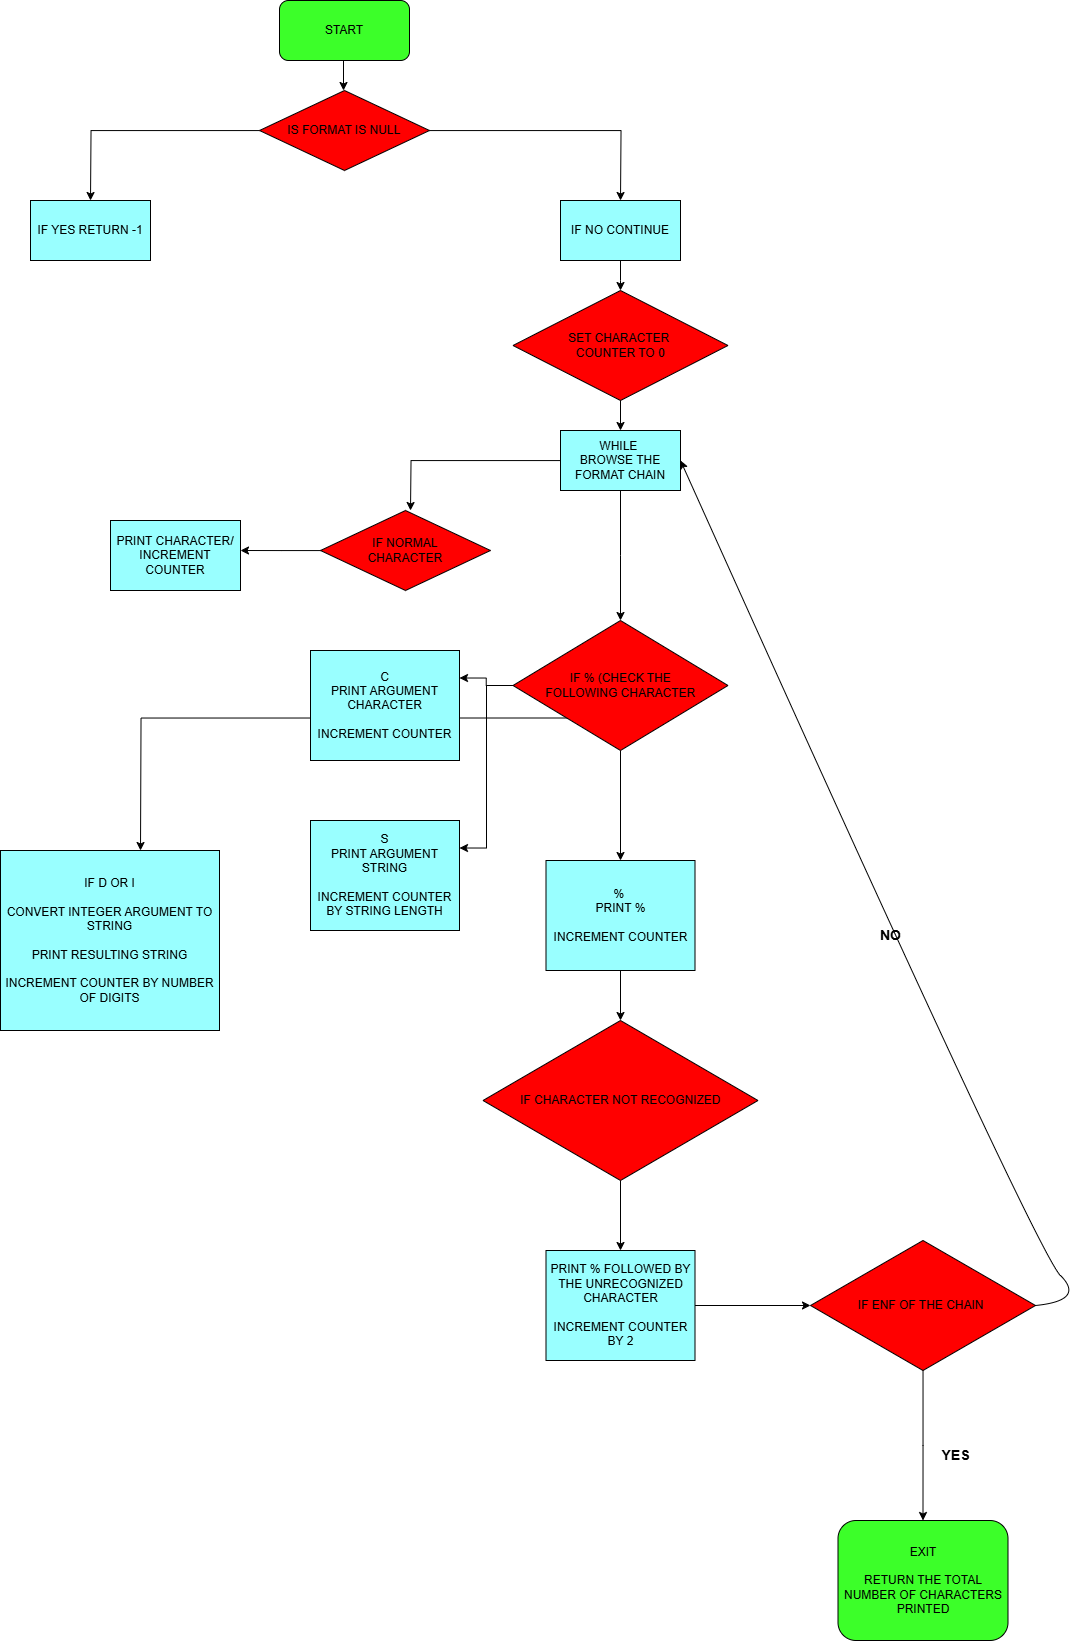

The diagram above was exported from draw.io. Its source (the exported page's mxGraphModel, read from the mxfile embedded in the PNG):
<mxGraphModel dx="1720" dy="1865" grid="1" gridSize="10" guides="1" tooltips="1" connect="1" arrows="1" fold="1" page="1" pageScale="1" pageWidth="827" pageHeight="1169" math="0" shadow="0">
  <root>
    <mxCell id="0" />
    <mxCell id="1" parent="0" />
    <mxCell id="67NqaBxBAHrcGL6LRNju-3" value="START" style="rounded=1;whiteSpace=wrap;html=1;fillColor=#3CFF29;" parent="1" vertex="1">
      <mxGeometry x="349" y="-520" width="130" height="60" as="geometry" />
    </mxCell>
    <mxCell id="67NqaBxBAHrcGL6LRNju-4" value="" style="endArrow=classic;html=1;rounded=0;" parent="1" edge="1">
      <mxGeometry width="50" height="50" relative="1" as="geometry">
        <mxPoint x="413" y="-460" as="sourcePoint" />
        <mxPoint x="413" y="-430" as="targetPoint" />
        <Array as="points" />
      </mxGeometry>
    </mxCell>
    <mxCell id="67NqaBxBAHrcGL6LRNju-8" style="edgeStyle=orthogonalEdgeStyle;rounded=0;orthogonalLoop=1;jettySize=auto;html=1;" parent="1" source="67NqaBxBAHrcGL6LRNju-5" edge="1">
      <mxGeometry relative="1" as="geometry">
        <mxPoint x="160" y="-320" as="targetPoint" />
      </mxGeometry>
    </mxCell>
    <mxCell id="67NqaBxBAHrcGL6LRNju-10" style="edgeStyle=orthogonalEdgeStyle;rounded=0;orthogonalLoop=1;jettySize=auto;html=1;" parent="1" source="67NqaBxBAHrcGL6LRNju-5" edge="1">
      <mxGeometry relative="1" as="geometry">
        <mxPoint x="690" y="-320" as="targetPoint" />
      </mxGeometry>
    </mxCell>
    <mxCell id="67NqaBxBAHrcGL6LRNju-5" value="IS FORMAT IS NULL" style="rhombus;whiteSpace=wrap;html=1;fillColor=#FF0000;" parent="1" vertex="1">
      <mxGeometry x="329" y="-430" width="170" height="80" as="geometry" />
    </mxCell>
    <mxCell id="67NqaBxBAHrcGL6LRNju-9" value="IF YES RETURN -1" style="rounded=0;whiteSpace=wrap;html=1;fillColor=#99FFFF;" parent="1" vertex="1">
      <mxGeometry x="100" y="-320" width="120" height="60" as="geometry" />
    </mxCell>
    <mxCell id="67NqaBxBAHrcGL6LRNju-13" style="edgeStyle=orthogonalEdgeStyle;rounded=0;orthogonalLoop=1;jettySize=auto;html=1;" parent="1" source="67NqaBxBAHrcGL6LRNju-11" edge="1">
      <mxGeometry relative="1" as="geometry">
        <mxPoint x="690" y="-230" as="targetPoint" />
      </mxGeometry>
    </mxCell>
    <mxCell id="67NqaBxBAHrcGL6LRNju-11" value="IF NO CONTINUE" style="rounded=0;whiteSpace=wrap;html=1;fillColor=#99FFFF;" parent="1" vertex="1">
      <mxGeometry x="630" y="-320" width="120" height="60" as="geometry" />
    </mxCell>
    <mxCell id="67NqaBxBAHrcGL6LRNju-15" value="SET CHARACTER&amp;nbsp;&lt;div&gt;COUNTER TO 0&lt;/div&gt;" style="rhombus;whiteSpace=wrap;html=1;fillColor=#FF0000;" parent="1" vertex="1">
      <mxGeometry x="582.5" y="-230" width="215" height="110" as="geometry" />
    </mxCell>
    <mxCell id="67NqaBxBAHrcGL6LRNju-17" value="" style="endArrow=classic;html=1;rounded=0;" parent="1" edge="1">
      <mxGeometry width="50" height="50" relative="1" as="geometry">
        <mxPoint x="690" y="-120" as="sourcePoint" />
        <mxPoint x="690" y="-90" as="targetPoint" />
      </mxGeometry>
    </mxCell>
    <mxCell id="67NqaBxBAHrcGL6LRNju-22" style="edgeStyle=orthogonalEdgeStyle;rounded=0;orthogonalLoop=1;jettySize=auto;html=1;" parent="1" source="67NqaBxBAHrcGL6LRNju-18" edge="1">
      <mxGeometry relative="1" as="geometry">
        <mxPoint x="480" y="-10" as="targetPoint" />
      </mxGeometry>
    </mxCell>
    <mxCell id="67NqaBxBAHrcGL6LRNju-28" style="edgeStyle=orthogonalEdgeStyle;rounded=0;orthogonalLoop=1;jettySize=auto;html=1;" parent="1" source="67NqaBxBAHrcGL6LRNju-18" edge="1">
      <mxGeometry relative="1" as="geometry">
        <mxPoint x="690" y="100" as="targetPoint" />
      </mxGeometry>
    </mxCell>
    <mxCell id="67NqaBxBAHrcGL6LRNju-18" value="WHILE&amp;nbsp;&lt;div&gt;BROWSE THE FORMAT CHAIN&lt;/div&gt;" style="rounded=0;whiteSpace=wrap;html=1;fillColor=#99FFFF;" parent="1" vertex="1">
      <mxGeometry x="630" y="-90" width="120" height="60" as="geometry" />
    </mxCell>
    <mxCell id="67NqaBxBAHrcGL6LRNju-26" style="edgeStyle=orthogonalEdgeStyle;rounded=0;orthogonalLoop=1;jettySize=auto;html=1;" parent="1" source="67NqaBxBAHrcGL6LRNju-21" edge="1">
      <mxGeometry relative="1" as="geometry">
        <mxPoint x="310" y="30" as="targetPoint" />
      </mxGeometry>
    </mxCell>
    <mxCell id="67NqaBxBAHrcGL6LRNju-21" value="IF NORMAL&lt;div&gt;CHARACTER&lt;/div&gt;" style="rhombus;whiteSpace=wrap;html=1;fillColor=#FF0000;" parent="1" vertex="1">
      <mxGeometry x="390" y="-10" width="170" height="80" as="geometry" />
    </mxCell>
    <mxCell id="67NqaBxBAHrcGL6LRNju-25" value="PRINT CHARACTER/&lt;div&gt;INCREMENT COUNTER&lt;/div&gt;" style="rounded=0;whiteSpace=wrap;html=1;fillColor=#99FFFF;" parent="1" vertex="1">
      <mxGeometry x="180" width="130" height="70" as="geometry" />
    </mxCell>
    <mxCell id="67NqaBxBAHrcGL6LRNju-32" style="edgeStyle=orthogonalEdgeStyle;rounded=0;orthogonalLoop=1;jettySize=auto;html=1;entryX=1;entryY=0.25;entryDx=0;entryDy=0;" parent="1" source="67NqaBxBAHrcGL6LRNju-29" target="67NqaBxBAHrcGL6LRNju-31" edge="1">
      <mxGeometry relative="1" as="geometry" />
    </mxCell>
    <mxCell id="67NqaBxBAHrcGL6LRNju-34" style="edgeStyle=orthogonalEdgeStyle;rounded=0;orthogonalLoop=1;jettySize=auto;html=1;entryX=1;entryY=0.25;entryDx=0;entryDy=0;" parent="1" source="67NqaBxBAHrcGL6LRNju-29" target="67NqaBxBAHrcGL6LRNju-33" edge="1">
      <mxGeometry relative="1" as="geometry">
        <Array as="points">
          <mxPoint x="556" y="165" />
          <mxPoint x="556" y="327" />
        </Array>
      </mxGeometry>
    </mxCell>
    <mxCell id="67NqaBxBAHrcGL6LRNju-36" style="edgeStyle=orthogonalEdgeStyle;rounded=0;orthogonalLoop=1;jettySize=auto;html=1;entryX=0.5;entryY=0;entryDx=0;entryDy=0;" parent="1" source="67NqaBxBAHrcGL6LRNju-29" target="67NqaBxBAHrcGL6LRNju-35" edge="1">
      <mxGeometry relative="1" as="geometry" />
    </mxCell>
    <mxCell id="D-rlNcvXXu-BFm4v9La0-3" style="edgeStyle=orthogonalEdgeStyle;rounded=0;orthogonalLoop=1;jettySize=auto;html=1;exitX=0;exitY=1;exitDx=0;exitDy=0;" edge="1" parent="1" source="67NqaBxBAHrcGL6LRNju-29">
      <mxGeometry relative="1" as="geometry">
        <mxPoint x="210" y="330" as="targetPoint" />
      </mxGeometry>
    </mxCell>
    <mxCell id="67NqaBxBAHrcGL6LRNju-29" value="IF % (CHECK THE&lt;div&gt;FOLLOWING CHARACTER&lt;/div&gt;" style="rhombus;whiteSpace=wrap;html=1;fillColor=#FF0000;" parent="1" vertex="1">
      <mxGeometry x="582.5" y="100" width="215" height="130" as="geometry" />
    </mxCell>
    <mxCell id="67NqaBxBAHrcGL6LRNju-31" value="C&lt;div&gt;PRINT ARGUMENT CHARACTER&lt;/div&gt;&lt;div&gt;&lt;br&gt;&lt;/div&gt;&lt;div&gt;INCREMENT COUNTER&lt;/div&gt;" style="rounded=0;whiteSpace=wrap;html=1;fillColor=#99FFFF;" parent="1" vertex="1">
      <mxGeometry x="380" y="130" width="149" height="110" as="geometry" />
    </mxCell>
    <mxCell id="67NqaBxBAHrcGL6LRNju-33" value="S&lt;div&gt;PRINT ARGUMENT STRING&lt;/div&gt;&lt;div&gt;&lt;br&gt;&lt;/div&gt;&lt;div&gt;INCREMENT COUNTER BY STRING LENGTH&lt;/div&gt;" style="rounded=0;whiteSpace=wrap;html=1;fillColor=#99FFFF;" parent="1" vertex="1">
      <mxGeometry x="380" y="300" width="149" height="110" as="geometry" />
    </mxCell>
    <mxCell id="67NqaBxBAHrcGL6LRNju-38" style="edgeStyle=orthogonalEdgeStyle;rounded=0;orthogonalLoop=1;jettySize=auto;html=1;entryX=0.5;entryY=0;entryDx=0;entryDy=0;" parent="1" source="67NqaBxBAHrcGL6LRNju-35" target="67NqaBxBAHrcGL6LRNju-37" edge="1">
      <mxGeometry relative="1" as="geometry" />
    </mxCell>
    <mxCell id="67NqaBxBAHrcGL6LRNju-35" value="%&amp;nbsp;&lt;div&gt;PRINT %&lt;/div&gt;&lt;div&gt;&lt;br&gt;&lt;/div&gt;&lt;div&gt;INCREMENT COUNTER&lt;/div&gt;" style="rounded=0;whiteSpace=wrap;html=1;fillColor=#99FFFF;" parent="1" vertex="1">
      <mxGeometry x="615.5" y="340" width="149" height="110" as="geometry" />
    </mxCell>
    <mxCell id="67NqaBxBAHrcGL6LRNju-40" style="edgeStyle=orthogonalEdgeStyle;rounded=0;orthogonalLoop=1;jettySize=auto;html=1;entryX=0.5;entryY=0;entryDx=0;entryDy=0;" parent="1" source="67NqaBxBAHrcGL6LRNju-37" target="67NqaBxBAHrcGL6LRNju-39" edge="1">
      <mxGeometry relative="1" as="geometry" />
    </mxCell>
    <mxCell id="67NqaBxBAHrcGL6LRNju-37" value="IF CHARACTER NOT RECOGNIZED" style="rhombus;whiteSpace=wrap;html=1;fillColor=#FF0000;" parent="1" vertex="1">
      <mxGeometry x="552.5" y="500" width="275" height="160" as="geometry" />
    </mxCell>
    <mxCell id="67NqaBxBAHrcGL6LRNju-44" style="edgeStyle=orthogonalEdgeStyle;rounded=0;orthogonalLoop=1;jettySize=auto;html=1;entryX=0;entryY=0.5;entryDx=0;entryDy=0;" parent="1" source="67NqaBxBAHrcGL6LRNju-39" target="67NqaBxBAHrcGL6LRNju-42" edge="1">
      <mxGeometry relative="1" as="geometry" />
    </mxCell>
    <mxCell id="67NqaBxBAHrcGL6LRNju-39" value="PRINT % FOLLOWED BY&lt;div&gt;THE UNRECOGNIZED&lt;/div&gt;&lt;div&gt;CHARACTER&lt;/div&gt;&lt;div&gt;&lt;br&gt;&lt;/div&gt;&lt;div&gt;INCREMENT COUNTER BY 2&lt;/div&gt;" style="rounded=0;whiteSpace=wrap;html=1;fillColor=#99FFFF;" parent="1" vertex="1">
      <mxGeometry x="615.5" y="730" width="149" height="110" as="geometry" />
    </mxCell>
    <mxCell id="67NqaBxBAHrcGL6LRNju-49" style="edgeStyle=orthogonalEdgeStyle;rounded=0;orthogonalLoop=1;jettySize=auto;html=1;" parent="1" source="67NqaBxBAHrcGL6LRNju-42" edge="1">
      <mxGeometry relative="1" as="geometry">
        <mxPoint x="992.5000000000005" y="999.9999999999995" as="targetPoint" />
      </mxGeometry>
    </mxCell>
    <mxCell id="67NqaBxBAHrcGL6LRNju-42" value="IF ENF OF THE CHAIN&amp;nbsp;" style="rhombus;whiteSpace=wrap;html=1;fillColor=#FF0000;" parent="1" vertex="1">
      <mxGeometry x="880" y="720" width="225" height="130" as="geometry" />
    </mxCell>
    <mxCell id="67NqaBxBAHrcGL6LRNju-47" value="" style="curved=1;endArrow=classic;html=1;rounded=0;entryX=1;entryY=0.5;entryDx=0;entryDy=0;exitX=1;exitY=0.5;exitDx=0;exitDy=0;" parent="1" source="67NqaBxBAHrcGL6LRNju-42" target="67NqaBxBAHrcGL6LRNju-18" edge="1">
      <mxGeometry width="50" height="50" relative="1" as="geometry">
        <mxPoint x="1105" y="780" as="sourcePoint" />
        <mxPoint x="1155" y="730" as="targetPoint" />
        <Array as="points">
          <mxPoint x="1155" y="780" />
          <mxPoint x="1105" y="730" />
        </Array>
      </mxGeometry>
    </mxCell>
    <mxCell id="67NqaBxBAHrcGL6LRNju-48" value="&lt;b&gt;&lt;font style=&quot;font-size: 14px;&quot;&gt;NO&lt;/font&gt;&lt;/b&gt;" style="text;html=1;align=center;verticalAlign=middle;resizable=0;points=[];autosize=1;strokeColor=none;fillColor=none;" parent="1" vertex="1">
      <mxGeometry x="940" y="400" width="40" height="30" as="geometry" />
    </mxCell>
    <mxCell id="67NqaBxBAHrcGL6LRNju-50" value="&lt;b&gt;&lt;font style=&quot;font-size: 14px;&quot;&gt;YES&lt;/font&gt;&lt;/b&gt;" style="text;html=1;align=center;verticalAlign=middle;resizable=0;points=[];autosize=1;strokeColor=none;fillColor=none;" parent="1" vertex="1">
      <mxGeometry x="1000" y="920" width="50" height="30" as="geometry" />
    </mxCell>
    <mxCell id="67NqaBxBAHrcGL6LRNju-51" value="EXIT&lt;div&gt;&lt;br&gt;&lt;/div&gt;&lt;div&gt;RETURN THE TOTAL NUMBER OF CHARACTERS PRINTED&lt;/div&gt;" style="rounded=1;whiteSpace=wrap;html=1;fillColor=#3CFF29;" parent="1" vertex="1">
      <mxGeometry x="907.5" y="1000" width="170" height="120" as="geometry" />
    </mxCell>
    <mxCell id="D-rlNcvXXu-BFm4v9La0-4" value="&lt;div&gt;IF D OR I&lt;/div&gt;&lt;div&gt;&lt;br&gt;&lt;/div&gt;CONVERT INTEGER ARGUMENT TO STRING&lt;div&gt;&lt;br&gt;&lt;/div&gt;&lt;div&gt;PRINT RESULTING STRING&lt;/div&gt;&lt;div&gt;&lt;br&gt;&lt;/div&gt;&lt;div&gt;INCREMENT COUNTER BY NUMBER OF DIGITS&lt;/div&gt;" style="rounded=0;whiteSpace=wrap;html=1;fillColor=#99FFFF;" vertex="1" parent="1">
      <mxGeometry x="70" y="330" width="219" height="180" as="geometry" />
    </mxCell>
  </root>
</mxGraphModel>